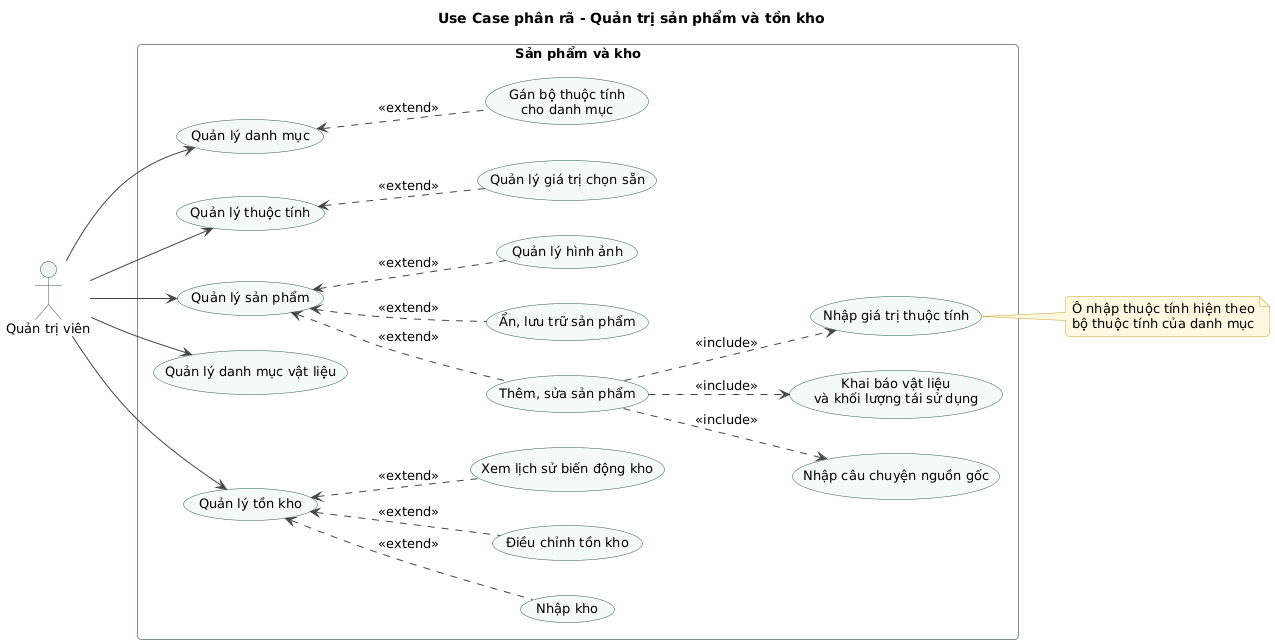

The diagram above was rendered by PlantUML. Its source (embedded in the PNG):
@startuml uc-03-quan-tri-san-pham-kho
!include ../_style.puml
title Use Case phân rã - Quản trị sản phẩm và tồn kho
left to right direction

actor "Quản trị viên" as Admin

rectangle "Sản phẩm và kho" {
  usecase "Quản lý danh mục" as Cat
  usecase "Quản lý thuộc tính" as Attr
  usecase "Quản lý giá trị chọn sẵn" as AttrOpt
  usecase "Gán bộ thuộc tính\ncho danh mục" as CatAttr

  usecase "Quản lý sản phẩm" as Prod
  usecase "Thêm, sửa sản phẩm" as ProdEdit
  usecase "Ẩn, lưu trữ sản phẩm" as ProdHide
  usecase "Quản lý hình ảnh" as ProdImg
  usecase "Nhập câu chuyện nguồn gốc" as ProdStory
  usecase "Khai báo vật liệu\nvà khối lượng tái sử dụng" as ProdMat
  usecase "Nhập giá trị thuộc tính" as ProdAttr
  usecase "Quản lý danh mục vật liệu" as Mat

  usecase "Quản lý tồn kho" as Stock
  usecase "Nhập kho" as StockIn
  usecase "Điều chỉnh tồn kho" as StockAdj
  usecase "Xem lịch sử biến động kho" as StockLog
}

Admin --> Cat
Admin --> Attr
Admin --> Prod
Admin --> Mat
Admin --> Stock

Attr <.. AttrOpt : <<extend>>
Cat <.. CatAttr : <<extend>>

Prod <.. ProdEdit : <<extend>>
Prod <.. ProdHide : <<extend>>
Prod <.. ProdImg : <<extend>>
ProdEdit ..> ProdStory : <<include>>
ProdEdit ..> ProdMat : <<include>>
ProdEdit ..> ProdAttr : <<include>>

Stock <.. StockIn : <<extend>>
Stock <.. StockAdj : <<extend>>
Stock <.. StockLog : <<extend>>

note right of ProdAttr
  Ô nhập thuộc tính hiện theo
  bộ thuộc tính của danh mục
end note
@enduml